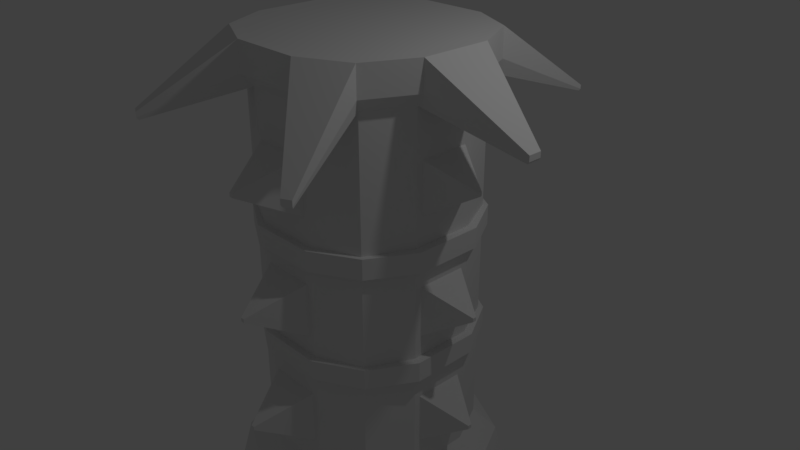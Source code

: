 # Source: FrostTower2.blend  (saved by Blender 2.78.0; exported with 4.5.12 LTS)
import bpy
from mathutils import Matrix  # noqa: F401  (used for matrix-valued properties, if any)

bpy.ops.wm.read_factory_settings(use_empty=True)
scene = bpy.context.scene
scene.name = 'Scene'

# ---- collections
col_collection_1 = bpy.data.collections.new('Collection 1'); scene.collection.children.link(col_collection_1)

# ---- materials (node trees are filled in below, after node groups)
mat_material = bpy.data.materials.new('Material')
mat_material.alpha_threshold = 0.0
mat_material.use_transparent_shadow = False
mat_material.roughness = 0.5
mat_material.line_color = (0.0, 0.0, 0.0, 1.0)

# ---- material node trees

# ---- world
world_world = bpy.data.worlds.new('World'); scene.world = world_world
world_world.color = (0.05088, 0.05088, 0.05088)
world_world.use_sun_shadow = False
world_world.sun_shadow_jitter_overblur = 0.0
world_world.cycles.sampling_method = 'MANUAL'

# ---- cameras
cam_camera = bpy.data.cameras.new('Camera')
cam_camera.clip_end = 100.0
cam_camera.lens = 35.0
cam_camera.sensor_width = 32.0
cam_camera.sensor_height = 18.0
cam_camera.ortho_scale = 7.314
cam_camera.dof.focus_distance = 0.0
cam_camera.dof.aperture_fstop = 128.0

# ---- lights
light_lamp = bpy.data.lights.new('Lamp', 'POINT')
light_lamp.transmission_factor = 0.0
light_lamp.cutoff_distance = 30.0
light_lamp.energy = 100.0
light_lamp.shadow_buffer_clip_start = 1.001
light_lamp.shadow_soft_size = 0.1
light_lamp.shadow_maximum_resolution = 0.006
light_lamp.use_absolute_resolution = True

# ---- meshes
me_cube_016 = bpy.data.meshes.new('Cube.016')
me_cube_016.from_pydata([(-1.0, -1.0, -1.0), (-1.0, -1.0, 1.0), (-1.0, 1.0, -1.0), (-1.0, 1.0, 1.0), (1.0, -1.0, -1.0), (1.0, -1.0, 1.0), (1.0, 1.0, -1.0), (1.0, 1.0, 1.0), (-1.318, 0.4386, -1.0), (-1.318, -0.4386, -1.0), (-1.0, -1.0, -0.3333), (-1.0, -1.0, 0.3333), (-1.318, -0.4386, 1.0), (-1.318, 0.4386, 1.0), (-1.0, 1.0, 0.3333), (-1.0, 1.0, -0.3333), (0.4392, 1.316, -1.0), (-0.4392, 1.316, -1.0), (-0.4392, 1.316, 1.0), (0.4392, 1.316, 1.0), (1.0, 1.0, 0.3333), (1.0, 1.0, -0.3333), (1.318, -0.4386, -1.0), (1.318, 0.4386, -1.0), (1.318, 0.4386, 1.0), (1.318, -0.4386, 1.0), (1.0, -1.0, 0.3333), (1.0, -1.0, -0.3333), (-0.4392, -1.316, -1.0), (0.4392, -1.316, -1.0), (0.4392, -1.316, 1.0), (-0.4392, -1.316, 1.0), (0.3333, 0.3333, 1.0), (0.3333, -0.3333, 1.0), (-0.3333, 0.3333, 1.0), (-0.3333, -0.3333, 1.0), (-0.3333, 0.3333, -1.0), (-0.3333, -0.3333, -1.0), (0.3333, 0.3333, -1.0), (0.3333, -0.3333, -1.0), (0.4392, -1.316, -0.3333), (-0.4392, -1.316, -0.3333), (0.4392, -1.316, 0.3333), (-0.4392, -1.316, 0.3333), (1.318, 0.4386, -0.3333), (1.318, -0.4386, -0.3333), (1.318, 0.4386, 0.3333), (1.318, -0.4386, 0.3333), (-0.4392, 1.316, -0.3333), (0.4392, 1.316, -0.3333), (-0.4392, 1.316, 0.3333), (0.4392, 1.316, 0.3333), (-1.318, -0.4386, -0.3333), (-1.318, 0.4386, -0.3333), (-1.318, -0.4386, 0.3333), (-1.318, 0.4386, 0.3333)], [], [(55, 13, 3, 14), (51, 19, 7, 20), (47, 25, 5, 26), (43, 31, 1, 11), (39, 22, 4, 29), (35, 12, 1, 31), (25, 33, 30, 5), (33, 35, 31, 30), (7, 19, 32, 24), (24, 32, 33, 25), (19, 18, 34, 32), (32, 34, 35, 33), (18, 3, 13, 34), (34, 13, 12, 35), (9, 37, 28, 0), (37, 39, 29, 28), (2, 17, 36, 8), (8, 36, 37, 9), (17, 16, 38, 36), (36, 38, 39, 37), (16, 6, 23, 38), (38, 23, 22, 39), (28, 41, 10, 0), (41, 43, 11, 10), (4, 27, 40, 29), (29, 40, 41, 28), (27, 26, 42, 40), (40, 42, 43, 41), (26, 5, 30, 42), (42, 30, 31, 43), (22, 45, 27, 4), (45, 47, 26, 27), (6, 21, 44, 23), (23, 44, 45, 22), (21, 20, 46, 44), (44, 46, 47, 45), (20, 7, 24, 46), (46, 24, 25, 47), (16, 49, 21, 6), (49, 51, 20, 21), (2, 15, 48, 17), (17, 48, 49, 16), (15, 14, 50, 48), (48, 50, 51, 49), (14, 3, 18, 50), (50, 18, 19, 51), (8, 53, 15, 2), (53, 55, 14, 15), (0, 10, 52, 9), (9, 52, 53, 8), (10, 11, 54, 52), (52, 54, 55, 53), (11, 1, 12, 54), (54, 12, 13, 55)])
me_cube_016.use_remesh_preserve_volume = False
me_cube_016.use_remesh_preserve_attributes = False
me_cube_016.use_mirror_vertex_groups = False
me_cube_016.update()
me_cube_015 = bpy.data.meshes.new('Cube.015')
me_cube_015.from_pydata([(-1.0, -1.0, -1.0), (-1.0, -1.0, 1.0), (-1.0, 1.0, -1.0), (-1.0, 1.0, 1.0), (1.0, -1.0, -1.0), (1.0, -1.0, 1.0), (1.0, 1.0, -1.0), (1.0, 1.0, 1.0), (-1.318, 0.4386, -1.0), (-1.318, -0.4386, -1.0), (-1.0, -1.0, -0.3333), (-1.0, -1.0, 0.3333), (-1.318, -0.4386, 1.0), (-1.318, 0.4386, 1.0), (-1.0, 1.0, 0.3333), (-1.0, 1.0, -0.3333), (0.4392, 1.316, -1.0), (-0.4392, 1.316, -1.0), (-0.4392, 1.316, 1.0), (0.4392, 1.316, 1.0), (1.0, 1.0, 0.3333), (1.0, 1.0, -0.3333), (1.318, -0.4386, -1.0), (1.318, 0.4386, -1.0), (1.318, 0.4386, 1.0), (1.318, -0.4386, 1.0), (1.0, -1.0, 0.3333), (1.0, -1.0, -0.3333), (-0.4392, -1.316, -1.0), (0.4392, -1.316, -1.0), (0.4392, -1.316, 1.0), (-0.4392, -1.316, 1.0), (0.3333, 0.3333, 1.0), (0.3333, -0.3333, 1.0), (-0.3333, 0.3333, 1.0), (-0.3333, -0.3333, 1.0), (-0.3333, 0.3333, -1.0), (-0.3333, -0.3333, -1.0), (0.3333, 0.3333, -1.0), (0.3333, -0.3333, -1.0), (0.4392, -1.316, -0.3333), (-0.4392, -1.316, -0.3333), (0.4392, -1.316, 0.3333), (-0.4392, -1.316, 0.3333), (1.318, 0.4386, -0.3333), (1.318, -0.4386, -0.3333), (1.318, 0.4386, 0.3333), (1.318, -0.4386, 0.3333), (-0.4392, 1.316, -0.3333), (0.4392, 1.316, -0.3333), (-0.4392, 1.316, 0.3333), (0.4392, 1.316, 0.3333), (-1.318, -0.4386, -0.3333), (-1.318, 0.4386, -0.3333), (-1.318, -0.4386, 0.3333), (-1.318, 0.4386, 0.3333)], [], [(55, 13, 3, 14), (51, 19, 7, 20), (47, 25, 5, 26), (43, 31, 1, 11), (39, 22, 4, 29), (35, 12, 1, 31), (25, 33, 30, 5), (33, 35, 31, 30), (7, 19, 32, 24), (24, 32, 33, 25), (19, 18, 34, 32), (32, 34, 35, 33), (18, 3, 13, 34), (34, 13, 12, 35), (9, 37, 28, 0), (37, 39, 29, 28), (2, 17, 36, 8), (8, 36, 37, 9), (17, 16, 38, 36), (36, 38, 39, 37), (16, 6, 23, 38), (38, 23, 22, 39), (28, 41, 10, 0), (41, 43, 11, 10), (4, 27, 40, 29), (29, 40, 41, 28), (27, 26, 42, 40), (40, 42, 43, 41), (26, 5, 30, 42), (42, 30, 31, 43), (22, 45, 27, 4), (45, 47, 26, 27), (6, 21, 44, 23), (23, 44, 45, 22), (21, 20, 46, 44), (44, 46, 47, 45), (20, 7, 24, 46), (46, 24, 25, 47), (16, 49, 21, 6), (49, 51, 20, 21), (2, 15, 48, 17), (17, 48, 49, 16), (15, 14, 50, 48), (48, 50, 51, 49), (14, 3, 18, 50), (50, 18, 19, 51), (8, 53, 15, 2), (53, 55, 14, 15), (0, 10, 52, 9), (9, 52, 53, 8), (10, 11, 54, 52), (52, 54, 55, 53), (11, 1, 12, 54), (54, 12, 13, 55)])
me_cube_015.use_remesh_preserve_volume = False
me_cube_015.use_remesh_preserve_attributes = False
me_cube_015.use_mirror_vertex_groups = False
me_cube_015.update()
me_cube_014 = bpy.data.meshes.new('Cube.014')
me_cube_014.from_pydata([(-1.0, -1.0, -1.0), (-1.0, -1.0, 1.0), (-1.0, 1.0, -1.0), (-1.0, 1.0, 1.0), (1.0, -1.0, -1.0), (1.0, -1.0, 1.0), (1.0, 1.0, -1.0), (1.0, 1.0, 1.0), (-0.05424, 2.928, 0.05424), (-0.05424, 2.928, -0.05424), (0.05424, 2.928, -0.05424), (0.05424, 2.928, 0.05424)], [], [(0, 1, 3, 2), (3, 7, 11, 8), (6, 7, 5, 4), (4, 5, 1, 0), (2, 6, 4, 0), (7, 3, 1, 5), (9, 8, 11, 10), (2, 3, 8, 9), (7, 6, 10, 11), (6, 2, 9, 10)])
me_cube_014.use_remesh_preserve_volume = False
me_cube_014.use_remesh_preserve_attributes = False
me_cube_014.use_mirror_vertex_groups = False
me_cube_014.update()
me_cube_013 = bpy.data.meshes.new('Cube.013')
me_cube_013.from_pydata([(-1.0, -1.0, -1.0), (-1.0, -1.0, 1.0), (-1.0, 1.0, -1.0), (-1.0, 1.0, 1.0), (1.0, -1.0, -1.0), (1.0, -1.0, 1.0), (1.0, 1.0, -1.0), (1.0, 1.0, 1.0), (-0.05424, 2.928, 0.05424), (-0.05424, 2.928, -0.05424), (0.05424, 2.928, -0.05424), (0.05424, 2.928, 0.05424)], [], [(0, 1, 3, 2), (3, 7, 11, 8), (6, 7, 5, 4), (4, 5, 1, 0), (2, 6, 4, 0), (7, 3, 1, 5), (9, 8, 11, 10), (2, 3, 8, 9), (7, 6, 10, 11), (6, 2, 9, 10)])
me_cube_013.use_remesh_preserve_volume = False
me_cube_013.use_remesh_preserve_attributes = False
me_cube_013.use_mirror_vertex_groups = False
me_cube_013.update()
me_cube_012 = bpy.data.meshes.new('Cube.012')
me_cube_012.from_pydata([(-1.0, -1.0, -1.0), (-1.0, -1.0, 1.0), (-1.0, 1.0, -1.0), (-1.0, 1.0, 1.0), (1.0, -1.0, -1.0), (1.0, -1.0, 1.0), (1.0, 1.0, -1.0), (1.0, 1.0, 1.0), (-0.05424, 2.928, 0.05424), (-0.05424, 2.928, -0.05424), (0.05424, 2.928, -0.05424), (0.05424, 2.928, 0.05424)], [], [(0, 1, 3, 2), (3, 7, 11, 8), (6, 7, 5, 4), (4, 5, 1, 0), (2, 6, 4, 0), (7, 3, 1, 5), (9, 8, 11, 10), (2, 3, 8, 9), (7, 6, 10, 11), (6, 2, 9, 10)])
me_cube_012.use_remesh_preserve_volume = False
me_cube_012.use_remesh_preserve_attributes = False
me_cube_012.use_mirror_vertex_groups = False
me_cube_012.update()
me_cube_011 = bpy.data.meshes.new('Cube.011')
me_cube_011.from_pydata([(-1.0, -1.0, -1.0), (-1.0, -1.0, 1.0), (-1.0, 1.0, -1.0), (-1.0, 1.0, 1.0), (1.0, -1.0, -1.0), (1.0, -1.0, 1.0), (1.0, 1.0, -1.0), (1.0, 1.0, 1.0), (-0.05424, 2.928, 0.05424), (-0.05424, 2.928, -0.05424), (0.05424, 2.928, -0.05424), (0.05424, 2.928, 0.05424)], [], [(0, 1, 3, 2), (3, 7, 11, 8), (6, 7, 5, 4), (4, 5, 1, 0), (2, 6, 4, 0), (7, 3, 1, 5), (9, 8, 11, 10), (2, 3, 8, 9), (7, 6, 10, 11), (6, 2, 9, 10)])
me_cube_011.use_remesh_preserve_volume = False
me_cube_011.use_remesh_preserve_attributes = False
me_cube_011.use_mirror_vertex_groups = False
me_cube_011.update()
me_cube_010 = bpy.data.meshes.new('Cube.010')
me_cube_010.from_pydata([(-1.0, -1.0, -1.0), (-1.0, -1.0, 1.0), (-1.0, 1.0, -1.0), (-1.0, 1.0, 1.0), (1.0, -1.0, -1.0), (1.0, -1.0, 1.0), (1.0, 1.0, -1.0), (1.0, 1.0, 1.0), (-0.05424, 2.928, 0.05424), (-0.05424, 2.928, -0.05424), (0.05424, 2.928, -0.05424), (0.05424, 2.928, 0.05424)], [], [(0, 1, 3, 2), (3, 7, 11, 8), (6, 7, 5, 4), (4, 5, 1, 0), (2, 6, 4, 0), (7, 3, 1, 5), (9, 8, 11, 10), (2, 3, 8, 9), (7, 6, 10, 11), (6, 2, 9, 10)])
me_cube_010.use_remesh_preserve_volume = False
me_cube_010.use_remesh_preserve_attributes = False
me_cube_010.use_mirror_vertex_groups = False
me_cube_010.update()
me_cube_009 = bpy.data.meshes.new('Cube.009')
me_cube_009.from_pydata([(-1.0, -1.0, -1.0), (-1.0, -1.0, 1.0), (-1.0, 1.0, -1.0), (-1.0, 1.0, 1.0), (1.0, -1.0, -1.0), (1.0, -1.0, 1.0), (1.0, 1.0, -1.0), (1.0, 1.0, 1.0), (-0.05424, 2.928, 0.05424), (-0.05424, 2.928, -0.05424), (0.05424, 2.928, -0.05424), (0.05424, 2.928, 0.05424)], [], [(0, 1, 3, 2), (3, 7, 11, 8), (6, 7, 5, 4), (4, 5, 1, 0), (2, 6, 4, 0), (7, 3, 1, 5), (9, 8, 11, 10), (2, 3, 8, 9), (7, 6, 10, 11), (6, 2, 9, 10)])
me_cube_009.use_remesh_preserve_volume = False
me_cube_009.use_remesh_preserve_attributes = False
me_cube_009.use_mirror_vertex_groups = False
me_cube_009.update()
me_cube_008 = bpy.data.meshes.new('Cube.008')
me_cube_008.from_pydata([(-1.0, -1.0, -1.0), (-1.0, -1.0, 1.0), (-1.0, 1.0, -1.0), (-1.0, 1.0, 1.0), (1.0, -1.0, -1.0), (1.0, -1.0, 1.0), (1.0, 1.0, -1.0), (1.0, 1.0, 1.0), (-0.05424, 2.928, 0.05424), (-0.05424, 2.928, -0.05424), (0.05424, 2.928, -0.05424), (0.05424, 2.928, 0.05424)], [], [(0, 1, 3, 2), (3, 7, 11, 8), (6, 7, 5, 4), (4, 5, 1, 0), (2, 6, 4, 0), (7, 3, 1, 5), (9, 8, 11, 10), (2, 3, 8, 9), (7, 6, 10, 11), (6, 2, 9, 10)])
me_cube_008.use_remesh_preserve_volume = False
me_cube_008.use_remesh_preserve_attributes = False
me_cube_008.use_mirror_vertex_groups = False
me_cube_008.update()
me_cube_007 = bpy.data.meshes.new('Cube.007')
me_cube_007.from_pydata([(-1.0, -1.0, -1.0), (-1.0, -1.0, 1.0), (-1.0, 1.0, -1.0), (-1.0, 1.0, 1.0), (1.0, -1.0, -1.0), (1.0, -1.0, 1.0), (1.0, 1.0, -1.0), (1.0, 1.0, 1.0), (-0.05424, 2.928, 0.05424), (-0.05424, 2.928, -0.05424), (0.05424, 2.928, -0.05424), (0.05424, 2.928, 0.05424)], [], [(0, 1, 3, 2), (3, 7, 11, 8), (6, 7, 5, 4), (4, 5, 1, 0), (2, 6, 4, 0), (7, 3, 1, 5), (9, 8, 11, 10), (2, 3, 8, 9), (7, 6, 10, 11), (6, 2, 9, 10)])
me_cube_007.use_remesh_preserve_volume = False
me_cube_007.use_remesh_preserve_attributes = False
me_cube_007.use_mirror_vertex_groups = False
me_cube_007.update()
me_cube_006 = bpy.data.meshes.new('Cube.006')
me_cube_006.from_pydata([(-1.0, -1.0, -1.0), (-1.0, -1.0, 1.0), (-1.0, 1.0, -1.0), (-1.0, 1.0, 1.0), (1.0, -1.0, -1.0), (1.0, -1.0, 1.0), (1.0, 1.0, -1.0), (1.0, 1.0, 1.0), (-0.05424, 2.928, 0.05424), (-0.05424, 2.928, -0.05424), (0.05424, 2.928, -0.05424), (0.05424, 2.928, 0.05424)], [], [(0, 1, 3, 2), (3, 7, 11, 8), (6, 7, 5, 4), (4, 5, 1, 0), (2, 6, 4, 0), (7, 3, 1, 5), (9, 8, 11, 10), (2, 3, 8, 9), (7, 6, 10, 11), (6, 2, 9, 10)])
me_cube_006.use_remesh_preserve_volume = False
me_cube_006.use_remesh_preserve_attributes = False
me_cube_006.use_mirror_vertex_groups = False
me_cube_006.update()
me_cube_005 = bpy.data.meshes.new('Cube.005')
me_cube_005.from_pydata([(-1.0, -1.0, -1.0), (-1.0, -1.0, 1.0), (-1.0, 1.0, -1.0), (-1.0, 1.0, 1.0), (1.0, -1.0, -1.0), (1.0, -1.0, 1.0), (1.0, 1.0, -1.0), (1.0, 1.0, 1.0), (-0.05424, 2.928, 0.05424), (-0.05424, 2.928, -0.05424), (0.05424, 2.928, -0.05424), (0.05424, 2.928, 0.05424)], [], [(0, 1, 3, 2), (3, 7, 11, 8), (6, 7, 5, 4), (4, 5, 1, 0), (2, 6, 4, 0), (7, 3, 1, 5), (9, 8, 11, 10), (2, 3, 8, 9), (7, 6, 10, 11), (6, 2, 9, 10)])
me_cube_005.use_remesh_preserve_volume = False
me_cube_005.use_remesh_preserve_attributes = False
me_cube_005.use_mirror_vertex_groups = False
me_cube_005.update()
me_cube_004 = bpy.data.meshes.new('Cube.004')
me_cube_004.from_pydata([(-1.0, -1.0, -1.0), (-1.0, -1.0, 1.0), (-1.0, 1.0, -1.0), (-1.0, 1.0, 1.0), (1.0, -1.0, -1.0), (1.0, -1.0, 1.0), (1.0, 1.0, -1.0), (1.0, 1.0, 1.0), (-0.05424, 2.928, 0.05424), (-0.05424, 2.928, -0.05424), (0.05424, 2.928, -0.05424), (0.05424, 2.928, 0.05424)], [], [(0, 1, 3, 2), (3, 7, 11, 8), (6, 7, 5, 4), (4, 5, 1, 0), (2, 6, 4, 0), (7, 3, 1, 5), (9, 8, 11, 10), (2, 3, 8, 9), (7, 6, 10, 11), (6, 2, 9, 10)])
me_cube_004.use_remesh_preserve_volume = False
me_cube_004.use_remesh_preserve_attributes = False
me_cube_004.use_mirror_vertex_groups = False
me_cube_004.update()
me_cube_003 = bpy.data.meshes.new('Cube.003')
me_cube_003.from_pydata([(-1.0, -1.0, -1.0), (-1.0, -1.0, 1.0), (-1.0, 1.0, -1.0), (-1.0, 1.0, 1.0), (1.0, -1.0, -1.0), (1.0, -1.0, 1.0), (1.0, 1.0, -1.0), (1.0, 1.0, 1.0), (-0.05424, 2.928, 0.05424), (-0.05424, 2.928, -0.05424), (0.05424, 2.928, -0.05424), (0.05424, 2.928, 0.05424)], [], [(0, 1, 3, 2), (3, 7, 11, 8), (6, 7, 5, 4), (4, 5, 1, 0), (2, 6, 4, 0), (7, 3, 1, 5), (9, 8, 11, 10), (2, 3, 8, 9), (7, 6, 10, 11), (6, 2, 9, 10)])
me_cube_003.use_remesh_preserve_volume = False
me_cube_003.use_remesh_preserve_attributes = False
me_cube_003.use_mirror_vertex_groups = False
me_cube_003.update()
me_cube = bpy.data.meshes.new('Cube')
me_cube.from_pydata([(1.0, 1.0, -1.0), (1.0, -1.0, -1.0), (-1.0, -1.0, -1.0), (-1.0, 1.0, -1.0), (1.0, 1.0, 1.0), (1.0, -1.0, 1.0), (-1.0, -1.0, 1.0), (-1.0, 1.0, 1.0), (1.28, 0.4264, -1.0), (1.28, -0.4264, -1.0), (0.4265, 1.279, -1.0), (-0.4265, 1.279, -1.0), (1.0, 1.0, -0.3333), (1.0, 1.0, 0.3333), (0.4265, -1.279, -1.0), (-0.4265, -1.279, -1.0), (1.0, -1.0, -0.3333), (1.0, -1.0, 0.3333), (-1.28, -0.4264, -1.0), (-1.28, 0.4264, -1.0), (-1.0, -1.0, -0.3333), (-1.0, -1.0, 0.3333), (-1.0, 1.0, -0.3333), (-1.0, 1.0, 0.3333), (1.28, 0.4264, 1.0), (1.28, -0.4264, 1.0), (0.4265, 1.279, 1.0), (-0.4265, 1.279, 1.0), (0.4265, -1.279, 1.0), (-0.4265, -1.279, 1.0), (-1.28, -0.4264, 1.0), (-1.28, 0.4264, 1.0), (0.4265, 1.279, 0.3333), (-0.4265, 1.279, 0.3333), (0.4265, 1.279, -0.3333), (-0.4265, 1.279, -0.3333), (-1.28, -0.4264, -0.3333), (-1.28, 0.4264, -0.3333), (-1.28, -0.4264, 0.3333), (-1.28, 0.4264, 0.3333), (0.4265, -1.279, -0.3333), (-0.4265, -1.279, -0.3333), (0.4265, -1.279, 0.3333), (-0.4265, -1.279, 0.3333), (1.28, 0.4264, -0.3333), (1.28, -0.4264, -0.3333), (1.28, 0.4264, 0.3333), (1.28, -0.4264, 0.3333), (1.28, -0.4264, 1.225), (1.0, -1.0, 1.225), (-0.4265, 1.279, 1.225), (-1.0, 1.0, 1.225), (-0.4265, -1.279, 1.225), (-1.0, -1.0, 1.225), (-1.28, 0.4264, 1.225), (1.0, 1.0, 1.225), (1.28, 0.4264, 1.225), (0.4265, 1.279, 1.225), (0.4265, -1.279, 1.225), (-1.28, -0.4264, 1.225), (0.3333, -0.3333, 1.225), (0.3333, 0.3333, 1.225), (-0.3333, -0.3333, 1.225), (-0.3333, 0.3333, 1.225), (1.415, -0.4717, 1.069), (1.106, -1.106, 1.069), (-0.4718, 1.415, 1.069), (-1.106, 1.106, 1.069), (-0.4718, -1.415, 1.069), (-1.106, -1.106, 1.069), (-1.415, 0.4717, 1.069), (1.106, 1.106, 1.069), (1.415, 0.4717, 1.069), (0.4718, 1.415, 1.069), (0.4718, -1.415, 1.069), (-1.415, -0.4717, 1.069), (-1.106, -1.106, 1.226), (0.4718, 1.415, 1.226), (-0.4718, -1.415, 1.226), (-0.4718, 1.415, 1.226), (0.4718, -1.415, 1.226), (1.106, -1.106, 1.226), (1.415, -0.4717, 1.226), (-1.415, -0.4717, 1.226), (1.415, 0.4717, 1.226), (1.106, 1.106, 1.226), (-1.106, 1.106, 1.226), (-1.415, 0.4717, 1.226), (1.28, -0.4264, -1.688), (1.0, -1.0, -1.688), (-0.4265, 1.279, -1.688), (-1.0, 1.0, -1.688), (-0.4265, -1.279, -1.688), (-1.0, -1.0, -1.688), (-1.28, 0.4264, -1.688), (1.0, 1.0, -1.688), (1.28, 0.4264, -1.688), (0.4265, 1.279, -1.688), (0.4265, -1.279, -1.688), (-1.28, -0.4264, -1.688), (-0.3333, 0.3333, -1.688), (0.3333, 0.3333, -1.688), (-0.3333, -0.3333, -1.688), (0.3333, -0.3333, -1.688), (1.574, -0.5245, -1.13), (1.23, -1.23, -1.13), (-0.5246, 1.574, -1.13), (-1.23, 1.23, -1.13), (-0.5246, -1.574, -1.13), (-1.23, -1.23, -1.13), (-1.574, 0.5245, -1.13), (1.23, 1.23, -1.13), (1.574, 0.5245, -1.13), (0.5246, 1.574, -1.13), (0.5246, -1.574, -1.13), (-1.574, -0.5245, -1.13), (1.574, -0.5245, -1.683), (-0.5246, -1.574, -1.683), (1.23, 1.23, -1.683), (1.574, 0.5245, -1.683), (-1.574, 0.5245, -1.683), (-1.23, -1.23, -1.683), (-1.574, -0.5245, -1.683), (0.5246, 1.574, -1.683), (1.23, -1.23, -1.683), (0.5246, -1.574, -1.683), (-1.23, 1.23, -1.683), (-0.5246, 1.574, -1.683), (1.733, -0.5776, -1.406), (-0.5778, -1.733, -1.406), (1.355, 1.355, -1.406), (1.733, 0.5776, -1.406), (-1.733, 0.5776, -1.406), (-1.355, -1.355, -1.406), (-1.733, -0.5776, -1.406), (0.5778, 1.733, -1.406), (1.355, -1.355, -1.406), (0.5778, -1.733, -1.406), (-1.355, 1.355, -1.406), (-0.5778, 1.733, -1.406), (0.4097, 0.4097, -2.377), (0.2696, 0.2696, -2.327), (0.115, 0.3449, -2.327), (0.1746, 0.5241, -2.377), (0.5242, -0.1749, -2.377), (0.345, -0.115, -2.327), (0.345, 0.115, -2.327), (0.5242, 0.1746, -2.377), (0.2696, -0.2696, -2.327), (-0.115, 0.3449, -2.327), (-0.2696, 0.2696, -2.327), (-0.115, -0.3449, -2.327), (-0.2696, -0.2696, -2.327), (-0.345, 0.115, -2.327), (0.115, -0.3449, -2.327), (-0.345, -0.115, -2.327), (0.4097, -0.41, -2.377), (-0.175, 0.5241, -2.377), (-0.41, 0.4097, -2.377), (-0.175, -0.5244, -2.377), (-0.41, -0.41, -2.377), (-0.5245, 0.1746, -2.377), (0.1746, -0.5244, -2.377), (-0.5245, -0.1749, -2.377), (0.2707, 0.8121, -2.116), (0.6348, 0.6348, -2.116), (0.8122, 0.2707, -2.116), (1.235, 0.4114, -2.062), (0.4114, 1.234, -2.062), (0.9649, 0.9649, -2.062), (-0.9652, 0.9649, -2.062), (-0.4117, 1.234, -2.062), (-0.8122, 0.2707, -2.116), (-1.235, 0.4114, -2.062), (-0.2707, 0.8121, -2.116), (-0.6348, 0.6348, -2.116), (-0.958, -0.958, -2.069), (-0.4087, -1.225, -2.069), (-1.226, -0.4086, -2.069), (-0.2687, -0.806, -2.122), (-0.6301, -0.6301, -2.122), (-0.8062, -0.2687, -2.122), (1.235, -0.4117, -2.062), (0.8122, -0.2707, -2.116), (0.6348, -0.6348, -2.116), (0.2707, -0.8121, -2.116), (0.4114, -1.235, -2.062), (0.9649, -0.9652, -2.062), (2.152, -0.05196, -1.742), (2.138, -0.04718, -1.767), (-0.02555, -2.019, -1.728), (-0.0232, -2.012, -1.74), (2.152, 0.05196, -1.742), (2.138, 0.04718, -1.767), (-2.217, -0.03986, -1.75), (-2.205, -0.0362, -1.769), (0.02286, 2.006, -1.697), (0.02075, 2.0, -1.708), (0.02555, -2.019, -1.728), (0.0232, -2.012, -1.74), (-0.02286, 2.006, -1.697), (-0.02075, 2.0, -1.708), (-2.205, 0.0362, -1.769), (-2.217, 0.03987, -1.75), (0.1295, 0.1295, -2.054), (-0.1295, 0.1295, -2.054), (0.1295, -0.1295, -2.054), (-0.1295, -0.1295, -2.054), (-1.365, 2.236, 0.8479), (-1.418, 2.21, 0.8479), (-1.335, -2.241, 0.8391), (-1.439, -2.19, 0.8391), (2.487, 0.08061, 0.8384), (2.487, -0.08062, 0.8384), (1.428, 2.201, 0.8438), (1.351, 2.238, 0.8438), (1.438, -2.191, 0.7714), (1.336, -2.241, 0.7714), (-2.497, -0.03587, 0.8487), (-2.497, 0.03587, 0.8487), (-1.428, 2.22, 0.8543), (-1.369, 2.248, 0.8543), (1.457, -2.21, 0.7836), (2.513, -0.08918, 0.8514), (1.442, 2.215, 0.853), (1.357, 2.257, 0.853), (-1.343, -2.266, 0.8516), (-1.458, -2.21, 0.8516), (2.513, 0.08918, 0.8514), (1.344, -2.265, 0.7836), (-2.508, -0.03968, 0.8545), (-2.508, 0.03968, 0.8545), (-1.458, -2.21, 0.8803), (1.357, 2.257, 0.8742), (-1.343, -2.266, 0.8803), (-1.369, 2.248, 0.8689), (1.344, -2.265, 0.8117), (1.457, -2.21, 0.8117), (2.513, -0.08918, 0.8812), (-2.508, -0.03968, 0.8678), (2.513, 0.08918, 0.8812), (1.442, 2.215, 0.8742), (-1.428, 2.22, 0.8689), (-2.508, 0.03968, 0.8678)], [], [(1, 14, 114, 105), (29, 28, 74, 68), (47, 25, 5, 17), (43, 29, 6, 21), (39, 31, 7, 23), (35, 11, 3, 22), (27, 33, 23, 7), (33, 35, 22, 23), (4, 13, 32, 26), (26, 32, 33, 27), (13, 12, 34, 32), (32, 34, 35, 33), (12, 0, 10, 34), (34, 10, 11, 35), (19, 37, 22, 3), (37, 39, 23, 22), (2, 20, 36, 18), (18, 36, 37, 19), (20, 21, 38, 36), (36, 38, 39, 37), (21, 6, 30, 38), (38, 30, 31, 39), (15, 41, 20, 2), (41, 43, 21, 20), (1, 16, 40, 14), (14, 40, 41, 15), (16, 17, 42, 40), (40, 42, 43, 41), (17, 5, 28, 42), (42, 28, 29, 43), (9, 45, 16, 1), (45, 47, 17, 16), (0, 12, 44, 8), (8, 44, 45, 9), (12, 13, 46, 44), (44, 46, 47, 45), (13, 4, 24, 46), (46, 24, 25, 47), (57, 55, 85, 77), (70, 31, 219, 231), (73, 77, 233, 225), (56, 48, 82, 84), (78, 76, 232, 234), (26, 27, 66, 73), (55, 56, 84, 85), (5, 25, 64, 65), (15, 2, 109, 108), (173, 170, 158, 161), (167, 166, 146, 147), (97, 90, 127, 123), (3, 11, 106, 107), (176, 178, 163, 160), (18, 19, 110, 115), (11, 10, 113, 106), (62, 59, 53, 52), (48, 60, 58, 49), (60, 62, 52, 58), (55, 57, 61, 56), (56, 61, 60, 48), (57, 50, 63, 61), (61, 63, 62, 60), (50, 51, 54, 63), (63, 54, 59, 62), (59, 54, 87, 83), (6, 29, 210, 211), (54, 51, 86, 87), (76, 69, 227, 232), (68, 74, 80, 78), (64, 25, 213, 223), (86, 79, 235, 242), (69, 6, 211, 227), (65, 64, 82, 81), (27, 7, 209, 208), (72, 71, 85, 84), (67, 70, 87, 86), (5, 65, 222, 216), (75, 69, 76, 83), (73, 66, 79, 77), (7, 31, 70, 67), (50, 57, 77, 79), (30, 6, 69, 75), (48, 49, 81, 82), (49, 58, 80, 81), (51, 50, 79, 86), (31, 30, 218, 219), (24, 4, 71, 72), (58, 52, 78, 80), (52, 53, 76, 78), (29, 68, 226, 210), (53, 59, 83, 76), (102, 92, 93, 99), (90, 100, 94, 91), (100, 102, 99, 94), (95, 96, 101, 97), (97, 101, 100, 90), (96, 88, 103, 101), (102, 100, 205, 207), (88, 89, 98, 103), (103, 98, 92, 102), (9, 1, 105, 104), (88, 96, 119, 116), (2, 18, 115, 109), (135, 123, 197, 196), (117, 125, 199, 191), (134, 132, 203, 194), (130, 131, 119, 118), (132, 138, 126, 120), (133, 134, 122, 121), (122, 134, 194, 195), (136, 137, 125, 124), (138, 139, 127, 126), (129, 133, 121, 117), (128, 136, 124, 116), (135, 130, 118, 123), (165, 164, 142, 141), (92, 98, 125, 117), (14, 15, 108, 114), (177, 176, 160, 159), (0, 8, 112, 111), (183, 182, 144, 145), (19, 3, 107, 110), (170, 171, 157, 158), (8, 9, 104, 112), (94, 99, 122, 120), (172, 173, 161, 153), (10, 0, 111, 113), (113, 111, 130, 135), (104, 105, 136, 128), (108, 109, 133, 129), (107, 106, 139, 138), (105, 114, 137, 136), (106, 113, 135, 139), (109, 115, 134, 133), (110, 107, 138, 132), (111, 112, 131, 130), (114, 108, 129, 137), (115, 110, 132, 134), (112, 104, 128, 131), (154, 148, 156, 162), (148, 145, 144, 156), (141, 142, 143, 140), (149, 150, 158, 157), (152, 151, 159, 160), (155, 152, 160, 163), (150, 153, 161, 158), (146, 141, 140, 147), (179, 177, 159, 151), (164, 168, 143, 142), (184, 183, 145, 148), (169, 167, 147, 140), (185, 184, 148, 154), (171, 174, 149, 157), (174, 175, 150, 149), (180, 179, 151, 152), (168, 169, 140, 143), (181, 180, 152, 155), (186, 185, 154, 162), (175, 172, 153, 150), (178, 181, 155, 163), (182, 187, 156, 144), (166, 165, 141, 146), (187, 186, 162, 156), (96, 95, 165, 166), (123, 118, 169, 168), (118, 119, 167, 169), (97, 123, 168, 164), (95, 97, 164, 165), (119, 96, 166, 167), (91, 94, 172, 175), (90, 91, 175, 174), (127, 90, 174, 171), (94, 120, 173, 172), (126, 127, 171, 170), (120, 126, 170, 173), (122, 99, 181, 178), (99, 93, 180, 181), (93, 92, 179, 180), (92, 117, 177, 179), (117, 121, 176, 177), (121, 122, 178, 176), (124, 125, 186, 187), (116, 124, 187, 182), (125, 98, 185, 186), (98, 89, 184, 185), (89, 88, 183, 184), (88, 116, 182, 183), (192, 188, 189, 193), (194, 203, 202, 195), (198, 190, 191, 199), (200, 196, 197, 201), (131, 128, 188, 192), (128, 116, 189, 188), (120, 122, 195, 202), (129, 117, 191, 190), (139, 135, 196, 200), (125, 137, 198, 199), (116, 119, 193, 189), (132, 120, 202, 203), (119, 131, 192, 193), (127, 139, 200, 201), (123, 127, 201, 197), (137, 129, 190, 198), (204, 206, 207, 205), (103, 102, 207, 206), (101, 103, 206, 204), (100, 101, 204, 205), (211, 210, 226, 227), (217, 216, 222, 229), (208, 209, 220, 221), (214, 215, 225, 224), (224, 225, 233, 241), (221, 220, 242, 235), (223, 228, 240, 238), (229, 222, 237, 236), (231, 230, 239, 243), (227, 226, 234, 232), (219, 218, 230, 231), (213, 212, 228, 223), (71, 4, 214, 224), (68, 78, 234, 226), (26, 73, 225, 215), (79, 66, 221, 235), (30, 75, 230, 218), (84, 82, 238, 240), (80, 74, 229, 236), (77, 85, 241, 233), (65, 81, 237, 222), (25, 24, 212, 213), (82, 64, 223, 238), (24, 72, 228, 212), (81, 80, 236, 237), (4, 26, 215, 214), (75, 83, 239, 230), (72, 84, 240, 228), (7, 67, 220, 209), (28, 5, 216, 217), (85, 71, 224, 241), (66, 27, 208, 221), (83, 87, 243, 239), (67, 86, 242, 220), (74, 28, 217, 229), (87, 70, 231, 243)])
me_cube.materials.append(mat_material)
me_cube.use_remesh_preserve_volume = False
me_cube.use_remesh_preserve_attributes = False
me_cube.use_mirror_vertex_groups = False
me_cube.update()

# ---- objects
ob_cube_014 = bpy.data.objects.new('Cube.014', me_cube_016)
ob_cube_013 = bpy.data.objects.new('Cube.013', me_cube_015)
ob_cube_012 = bpy.data.objects.new('Cube.012', me_cube_014)
ob_cube_011 = bpy.data.objects.new('Cube.011', me_cube_013)
ob_cube_010 = bpy.data.objects.new('Cube.010', me_cube_012)
ob_cube_009 = bpy.data.objects.new('Cube.009', me_cube_011)
ob_cube_008 = bpy.data.objects.new('Cube.008', me_cube_010)
ob_cube_007 = bpy.data.objects.new('Cube.007', me_cube_009)
ob_cube_006 = bpy.data.objects.new('Cube.006', me_cube_008)
ob_cube_005 = bpy.data.objects.new('Cube.005', me_cube_007)
ob_cube_004 = bpy.data.objects.new('Cube.004', me_cube_006)
ob_cube_002 = bpy.data.objects.new('Cube.002', me_cube_005)
ob_cube_001 = bpy.data.objects.new('Cube.001', me_cube_004)
ob_cube_003 = bpy.data.objects.new('Cube.003', me_cube_003)
ob_cube = bpy.data.objects.new('Cube', me_cube)
ob_lamp = bpy.data.objects.new('Lamp', light_lamp)
ob_camera = bpy.data.objects.new('Camera', cam_camera)

# ---- transforms, parenting, visibility, modifiers, constraints
ob_cube_014.location = (0.03237, 0.0005338, -0.8911)
ob_cube_014.scale = (1.039, 1.039, 0.1338)
ob_cube_014.lineart.crease_threshold = 0.0
ob_cube_013.location = (0.03237, 0.0005338, 0.5955)
ob_cube_013.scale = (1.039, 1.039, 0.1338)
ob_cube_013.lineart.crease_threshold = 0.0
ob_cube_012.location = (0.02047, -0.6268, -1.699)
ob_cube_012.rotation_euler = (0.0, -0.0, 3.142)
ob_cube_012.scale = (0.4578, 0.4578, 0.4578)
ob_cube_012.lineart.crease_threshold = 0.0
ob_cube_011.location = (0.01511, -0.6268, -0.1383)
ob_cube_011.rotation_euler = (0.0, -0.0, 3.142)
ob_cube_011.scale = (0.4578, 0.4578, 0.4578)
ob_cube_011.lineart.crease_threshold = 0.0
ob_cube_010.location = (0.01862, -0.6268, 1.446)
ob_cube_010.rotation_euler = (0.0, -0.0, 3.142)
ob_cube_010.scale = (0.4578, 0.4578, 0.4578)
ob_cube_010.lineart.crease_threshold = 0.0
ob_cube_009.location = (0.03198, 0.6509, 1.446)
ob_cube_009.rotation_euler = (0.0, -0.0, 3.142)
ob_cube_009.scale = (0.4578, -0.3925, 0.4578)
ob_cube_009.lineart.crease_threshold = 0.0
ob_cube_008.location = (0.03198, 0.6509, -0.1383)
ob_cube_008.rotation_euler = (0.0, -0.0, 3.142)
ob_cube_008.scale = (0.4578, -0.3925, 0.4578)
ob_cube_008.lineart.crease_threshold = 0.0
ob_cube_007.location = (0.03198, 0.6509, -1.699)
ob_cube_007.rotation_euler = (0.0, -0.0, 3.142)
ob_cube_007.scale = (0.4578, -0.3925, 0.4578)
ob_cube_007.lineart.crease_threshold = 0.0
ob_cube_006.location = (0.6934, -0.008577, -1.699)
ob_cube_006.rotation_euler = (0.0, -0.0, 1.571)
ob_cube_006.scale = (0.4578, -0.3925, 0.4578)
ob_cube_006.lineart.crease_threshold = 0.0
ob_cube_005.location = (0.6934, -0.008577, -0.1383)
ob_cube_005.rotation_euler = (0.0, -0.0, 1.571)
ob_cube_005.scale = (0.4578, -0.3925, 0.4578)
ob_cube_005.lineart.crease_threshold = 0.0
ob_cube_004.location = (0.6934, -0.008577, 1.446)
ob_cube_004.rotation_euler = (0.0, -0.0, 1.571)
ob_cube_004.scale = (0.4578, -0.3925, 0.4578)
ob_cube_004.lineart.crease_threshold = 0.0
ob_cube_002.location = (-0.543, -0.008577, 1.446)
ob_cube_002.rotation_euler = (0.0, -0.0, 1.571)
ob_cube_002.scale = (0.4578, 0.4578, 0.4578)
ob_cube_002.lineart.crease_threshold = 0.0
ob_cube_001.location = (-0.543, -0.008577, -0.1383)
ob_cube_001.rotation_euler = (0.0, -0.0, 1.571)
ob_cube_001.scale = (0.4578, 0.4578, 0.4578)
ob_cube_001.lineart.crease_threshold = 0.0
ob_cube_003.location = (-0.543, -0.008577, -1.699)
ob_cube_003.rotation_euler = (0.0, -0.0, 1.571)
ob_cube_003.scale = (0.4578, 0.4578, 0.4578)
ob_cube_003.lineart.crease_threshold = 0.0
ob_cube.location = (0.01869, -0.002287, -0.01577)
ob_cube.scale = (1.0, 1.0, 2.427)
ob_cube.lock_rotations_4d = False
ob_cube.empty_display_type = 'ARROWS'
ob_cube.lineart.crease_threshold = 0.0
ob_lamp.location = (4.076, 1.005, 5.904)
ob_lamp.rotation_euler = (0.6503, 0.05522, 1.866)
ob_lamp.lock_rotations_4d = False
ob_lamp.empty_display_type = 'ARROWS'
ob_lamp.color = (0.0, 0.0, 0.0, 0.0)
ob_lamp.lineart.crease_threshold = 0.0
ob_camera.location = (7.481, -6.508, 5.344)
ob_camera.rotation_euler = (1.109, 0.0, 0.8149)
ob_camera.lock_rotations_4d = False
ob_camera.empty_display_type = 'ARROWS'
ob_camera.color = (0.0, 0.0, 0.0, 0.0)
ob_camera.display_type = 'WIRE'
ob_camera.lineart.crease_threshold = 0.0

# ---- collection membership
col_collection_1.objects.link(ob_cube_014)
col_collection_1.objects.link(ob_cube_013)
col_collection_1.objects.link(ob_cube_012)
col_collection_1.objects.link(ob_cube_011)
col_collection_1.objects.link(ob_cube_010)
col_collection_1.objects.link(ob_cube_009)
col_collection_1.objects.link(ob_cube_008)
col_collection_1.objects.link(ob_cube_007)
col_collection_1.objects.link(ob_cube_006)
col_collection_1.objects.link(ob_cube_005)
col_collection_1.objects.link(ob_cube_004)
col_collection_1.objects.link(ob_cube_002)
col_collection_1.objects.link(ob_cube_001)
col_collection_1.objects.link(ob_cube_003)
col_collection_1.objects.link(ob_cube)
col_collection_1.objects.link(ob_lamp)
col_collection_1.objects.link(ob_camera)

# ---- scene / render settings (as saved in the file)
scene.camera = ob_camera
scene.frame_start = 1; scene.frame_end = 250; scene.frame_set(1)
scene.render.engine = 'BLENDER_EEVEE_NEXT'
scene.render.resolution_percentage = 50
scene.render.dither_intensity = 0.0
scene.cycles.use_denoising = False
scene.cycles.samples = 128
scene.cycles.sampling_pattern = 'TABULATED_SOBOL'
scene.cycles.light_sampling_threshold = 0.0
scene.cycles.use_adaptive_sampling = False
scene.cycles.use_light_tree = False
scene.cycles.blur_glossy = 0.0
scene.cycles.sample_clamp_indirect = 0.0
scene.view_settings.view_transform = 'Standard'
bpy.context.view_layer.update()
